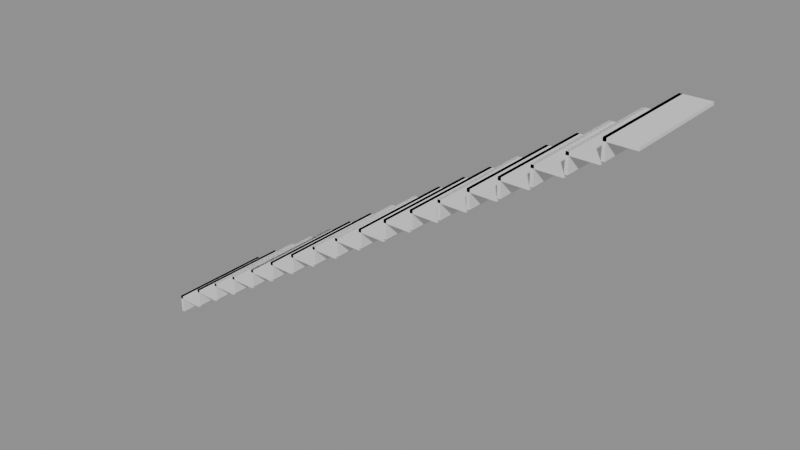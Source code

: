 # Source: e0155_after.blend  (saved by Blender 5.2.44; exported with 4.5.12 LTS)
import bpy
from mathutils import Matrix  # noqa: F401  (used for matrix-valued properties, if any)

bpy.ops.wm.read_factory_settings(use_empty=True)
scene = bpy.context.scene
scene.name = 'Scene'

# ---- materials (node trees are filled in below, after node groups)
mat_hormigon = bpy.data.materials.new('Hormigon')

# ---- material node trees
mat_hormigon.use_nodes = True; mat_hormigon.node_tree.nodes.clear()
_N = mat_hormigon.node_tree.nodes; _L = mat_hormigon.node_tree.links
n0 = _N.new('ShaderNodeBsdfPrincipled'); n0.name = 'Principled BSDF'; n0.location = (-200, 100)
n0.inputs[3].default_value = 1.45
n0.inputs[10].default_value = 0.005
n1 = _N.new('ShaderNodeOutputMaterial'); n1.name = 'Material Output'; n1.location = (200, 100)
_L.new(n0.outputs[0], n1.inputs[0])
n1.is_active_output = True

# ---- meshes
me_escalerahormigon_huella_1_mesh = bpy.data.meshes.new('EscaleraHormigon_Huella_1_mesh')
me_escalerahormigon_huella_1_mesh.from_pydata([(0.0, 0.0, 0.0), (0.28, 0.0, 0.0), (0.28, 1.1, 0.0), (0.0, 1.1, 0.0), (0.0, 0.0, 0.03), (0.28, 0.0, 0.03), (0.28, 1.1, 0.03), (0.0, 1.1, 0.03)], [], [(0, 1, 2, 3), (4, 5, 6, 7), (0, 1, 5, 4), (1, 2, 6, 5), (2, 3, 7, 6), (3, 0, 4, 7)])
me_escalerahormigon_huella_1_mesh.materials.append(mat_hormigon)
me_escalerahormigon_huella_1_mesh.update()
me_escalerahormigon_ch_1_mesh = bpy.data.meshes.new('EscaleraHormigon_CH_1_mesh')
me_escalerahormigon_ch_1_mesh.from_pydata([(0.0, 0.0, 0.0), (0.03, 0.0, 0.0), (0.03, 1.1, 0.0), (0.0, 1.1, 0.0), (0.0, 0.0, 0.18), (0.03, 0.0, 0.18), (0.03, 1.1, 0.18), (0.0, 1.1, 0.18)], [], [(0, 1, 2, 3), (4, 5, 6, 7), (0, 1, 5, 4), (1, 2, 6, 5), (2, 3, 7, 6), (3, 0, 4, 7)])
me_escalerahormigon_ch_1_mesh.materials.append(mat_hormigon)
me_escalerahormigon_ch_1_mesh.update()
me_escalerahormigon_huella_2_mesh = bpy.data.meshes.new('EscaleraHormigon_Huella_2_mesh')
me_escalerahormigon_huella_2_mesh.from_pydata([(0.0, 0.0, 0.0), (0.28, 0.0, 0.0), (0.28, 1.1, 0.0), (0.0, 1.1, 0.0), (0.0, 0.0, 0.03), (0.28, 0.0, 0.03), (0.28, 1.1, 0.03), (0.0, 1.1, 0.03)], [], [(0, 1, 2, 3), (4, 5, 6, 7), (0, 1, 5, 4), (1, 2, 6, 5), (2, 3, 7, 6), (3, 0, 4, 7)])
me_escalerahormigon_huella_2_mesh.materials.append(mat_hormigon)
me_escalerahormigon_huella_2_mesh.update()
me_escalerahormigon_ch_2_mesh = bpy.data.meshes.new('EscaleraHormigon_CH_2_mesh')
me_escalerahormigon_ch_2_mesh.from_pydata([(0.0, 0.0, 0.0), (0.03, 0.0, 0.0), (0.03, 1.1, 0.0), (0.0, 1.1, 0.0), (0.0, 0.0, 0.18), (0.03, 0.0, 0.18), (0.03, 1.1, 0.18), (0.0, 1.1, 0.18)], [], [(0, 1, 2, 3), (4, 5, 6, 7), (0, 1, 5, 4), (1, 2, 6, 5), (2, 3, 7, 6), (3, 0, 4, 7)])
me_escalerahormigon_ch_2_mesh.materials.append(mat_hormigon)
me_escalerahormigon_ch_2_mesh.update()
me_escalerahormigon_huella_3_mesh = bpy.data.meshes.new('EscaleraHormigon_Huella_3_mesh')
me_escalerahormigon_huella_3_mesh.from_pydata([(0.0, 0.0, 0.0), (0.28, 0.0, 0.0), (0.28, 1.1, 0.0), (0.0, 1.1, 0.0), (0.0, 0.0, 0.03), (0.28, 0.0, 0.03), (0.28, 1.1, 0.03), (0.0, 1.1, 0.03)], [], [(0, 1, 2, 3), (4, 5, 6, 7), (0, 1, 5, 4), (1, 2, 6, 5), (2, 3, 7, 6), (3, 0, 4, 7)])
me_escalerahormigon_huella_3_mesh.materials.append(mat_hormigon)
me_escalerahormigon_huella_3_mesh.update()
me_escalerahormigon_ch_3_mesh = bpy.data.meshes.new('EscaleraHormigon_CH_3_mesh')
me_escalerahormigon_ch_3_mesh.from_pydata([(0.0, 0.0, 0.0), (0.03, 0.0, 0.0), (0.03, 1.1, 0.0), (0.0, 1.1, 0.0), (0.0, 0.0, 0.18), (0.03, 0.0, 0.18), (0.03, 1.1, 0.18), (0.0, 1.1, 0.18)], [], [(0, 1, 2, 3), (4, 5, 6, 7), (0, 1, 5, 4), (1, 2, 6, 5), (2, 3, 7, 6), (3, 0, 4, 7)])
me_escalerahormigon_ch_3_mesh.materials.append(mat_hormigon)
me_escalerahormigon_ch_3_mesh.update()
me_escalerahormigon_huella_4_mesh = bpy.data.meshes.new('EscaleraHormigon_Huella_4_mesh')
me_escalerahormigon_huella_4_mesh.from_pydata([(0.0, 0.0, 0.0), (0.28, 0.0, 0.0), (0.28, 1.1, 0.0), (0.0, 1.1, 0.0), (0.0, 0.0, 0.03), (0.28, 0.0, 0.03), (0.28, 1.1, 0.03), (0.0, 1.1, 0.03)], [], [(0, 1, 2, 3), (4, 5, 6, 7), (0, 1, 5, 4), (1, 2, 6, 5), (2, 3, 7, 6), (3, 0, 4, 7)])
me_escalerahormigon_huella_4_mesh.materials.append(mat_hormigon)
me_escalerahormigon_huella_4_mesh.update()
me_escalerahormigon_ch_4_mesh = bpy.data.meshes.new('EscaleraHormigon_CH_4_mesh')
me_escalerahormigon_ch_4_mesh.from_pydata([(0.0, 0.0, 0.0), (0.03, 0.0, 0.0), (0.03, 1.1, 0.0), (0.0, 1.1, 0.0), (0.0, 0.0, 0.18), (0.03, 0.0, 0.18), (0.03, 1.1, 0.18), (0.0, 1.1, 0.18)], [], [(0, 1, 2, 3), (4, 5, 6, 7), (0, 1, 5, 4), (1, 2, 6, 5), (2, 3, 7, 6), (3, 0, 4, 7)])
me_escalerahormigon_ch_4_mesh.materials.append(mat_hormigon)
me_escalerahormigon_ch_4_mesh.update()
me_escalerahormigon_huella_5_mesh = bpy.data.meshes.new('EscaleraHormigon_Huella_5_mesh')
me_escalerahormigon_huella_5_mesh.from_pydata([(0.0, 0.0, 0.0), (0.28, 0.0, 0.0), (0.28, 1.1, 0.0), (0.0, 1.1, 0.0), (0.0, 0.0, 0.03), (0.28, 0.0, 0.03), (0.28, 1.1, 0.03), (0.0, 1.1, 0.03)], [], [(0, 1, 2, 3), (4, 5, 6, 7), (0, 1, 5, 4), (1, 2, 6, 5), (2, 3, 7, 6), (3, 0, 4, 7)])
me_escalerahormigon_huella_5_mesh.materials.append(mat_hormigon)
me_escalerahormigon_huella_5_mesh.update()
me_escalerahormigon_ch_5_mesh = bpy.data.meshes.new('EscaleraHormigon_CH_5_mesh')
me_escalerahormigon_ch_5_mesh.from_pydata([(0.0, 0.0, 0.0), (0.03, 0.0, 0.0), (0.03, 1.1, 0.0), (0.0, 1.1, 0.0), (0.0, 0.0, 0.18), (0.03, 0.0, 0.18), (0.03, 1.1, 0.18), (0.0, 1.1, 0.18)], [], [(0, 1, 2, 3), (4, 5, 6, 7), (0, 1, 5, 4), (1, 2, 6, 5), (2, 3, 7, 6), (3, 0, 4, 7)])
me_escalerahormigon_ch_5_mesh.materials.append(mat_hormigon)
me_escalerahormigon_ch_5_mesh.update()
me_escalerahormigon_huella_6_mesh = bpy.data.meshes.new('EscaleraHormigon_Huella_6_mesh')
me_escalerahormigon_huella_6_mesh.from_pydata([(0.0, 0.0, 0.0), (0.28, 0.0, 0.0), (0.28, 1.1, 0.0), (0.0, 1.1, 0.0), (0.0, 0.0, 0.03), (0.28, 0.0, 0.03), (0.28, 1.1, 0.03), (0.0, 1.1, 0.03)], [], [(0, 1, 2, 3), (4, 5, 6, 7), (0, 1, 5, 4), (1, 2, 6, 5), (2, 3, 7, 6), (3, 0, 4, 7)])
me_escalerahormigon_huella_6_mesh.materials.append(mat_hormigon)
me_escalerahormigon_huella_6_mesh.update()
me_escalerahormigon_ch_6_mesh = bpy.data.meshes.new('EscaleraHormigon_CH_6_mesh')
me_escalerahormigon_ch_6_mesh.from_pydata([(0.0, 0.0, 0.0), (0.03, 0.0, 0.0), (0.03, 1.1, 0.0), (0.0, 1.1, 0.0), (0.0, 0.0, 0.18), (0.03, 0.0, 0.18), (0.03, 1.1, 0.18), (0.0, 1.1, 0.18)], [], [(0, 1, 2, 3), (4, 5, 6, 7), (0, 1, 5, 4), (1, 2, 6, 5), (2, 3, 7, 6), (3, 0, 4, 7)])
me_escalerahormigon_ch_6_mesh.materials.append(mat_hormigon)
me_escalerahormigon_ch_6_mesh.update()
me_escalerahormigon_huella_7_mesh = bpy.data.meshes.new('EscaleraHormigon_Huella_7_mesh')
me_escalerahormigon_huella_7_mesh.from_pydata([(0.0, 0.0, 0.0), (0.28, 0.0, 0.0), (0.28, 1.1, 0.0), (0.0, 1.1, 0.0), (0.0, 0.0, 0.03), (0.28, 0.0, 0.03), (0.28, 1.1, 0.03), (0.0, 1.1, 0.03)], [], [(0, 1, 2, 3), (4, 5, 6, 7), (0, 1, 5, 4), (1, 2, 6, 5), (2, 3, 7, 6), (3, 0, 4, 7)])
me_escalerahormigon_huella_7_mesh.materials.append(mat_hormigon)
me_escalerahormigon_huella_7_mesh.update()
me_escalerahormigon_ch_7_mesh = bpy.data.meshes.new('EscaleraHormigon_CH_7_mesh')
me_escalerahormigon_ch_7_mesh.from_pydata([(0.0, 0.0, 0.0), (0.03, 0.0, 0.0), (0.03, 1.1, 0.0), (0.0, 1.1, 0.0), (0.0, 0.0, 0.18), (0.03, 0.0, 0.18), (0.03, 1.1, 0.18), (0.0, 1.1, 0.18)], [], [(0, 1, 2, 3), (4, 5, 6, 7), (0, 1, 5, 4), (1, 2, 6, 5), (2, 3, 7, 6), (3, 0, 4, 7)])
me_escalerahormigon_ch_7_mesh.materials.append(mat_hormigon)
me_escalerahormigon_ch_7_mesh.update()
me_escalerahormigon_huella_8_mesh = bpy.data.meshes.new('EscaleraHormigon_Huella_8_mesh')
me_escalerahormigon_huella_8_mesh.from_pydata([(0.0, 0.0, 0.0), (0.28, 0.0, 0.0), (0.28, 1.1, 0.0), (0.0, 1.1, 0.0), (0.0, 0.0, 0.03), (0.28, 0.0, 0.03), (0.28, 1.1, 0.03), (0.0, 1.1, 0.03)], [], [(0, 1, 2, 3), (4, 5, 6, 7), (0, 1, 5, 4), (1, 2, 6, 5), (2, 3, 7, 6), (3, 0, 4, 7)])
me_escalerahormigon_huella_8_mesh.materials.append(mat_hormigon)
me_escalerahormigon_huella_8_mesh.update()
me_escalerahormigon_ch_8_mesh = bpy.data.meshes.new('EscaleraHormigon_CH_8_mesh')
me_escalerahormigon_ch_8_mesh.from_pydata([(0.0, 0.0, 0.0), (0.03, 0.0, 0.0), (0.03, 1.1, 0.0), (0.0, 1.1, 0.0), (0.0, 0.0, 0.18), (0.03, 0.0, 0.18), (0.03, 1.1, 0.18), (0.0, 1.1, 0.18)], [], [(0, 1, 2, 3), (4, 5, 6, 7), (0, 1, 5, 4), (1, 2, 6, 5), (2, 3, 7, 6), (3, 0, 4, 7)])
me_escalerahormigon_ch_8_mesh.materials.append(mat_hormigon)
me_escalerahormigon_ch_8_mesh.update()
me_escalerahormigon_huella_9_mesh = bpy.data.meshes.new('EscaleraHormigon_Huella_9_mesh')
me_escalerahormigon_huella_9_mesh.from_pydata([(0.0, 0.0, 0.0), (0.28, 0.0, 0.0), (0.28, 1.1, 0.0), (0.0, 1.1, 0.0), (0.0, 0.0, 0.03), (0.28, 0.0, 0.03), (0.28, 1.1, 0.03), (0.0, 1.1, 0.03)], [], [(0, 1, 2, 3), (4, 5, 6, 7), (0, 1, 5, 4), (1, 2, 6, 5), (2, 3, 7, 6), (3, 0, 4, 7)])
me_escalerahormigon_huella_9_mesh.materials.append(mat_hormigon)
me_escalerahormigon_huella_9_mesh.update()
me_escalerahormigon_ch_9_mesh = bpy.data.meshes.new('EscaleraHormigon_CH_9_mesh')
me_escalerahormigon_ch_9_mesh.from_pydata([(0.0, 0.0, 0.0), (0.03, 0.0, 0.0), (0.03, 1.1, 0.0), (0.0, 1.1, 0.0), (0.0, 0.0, 0.18), (0.03, 0.0, 0.18), (0.03, 1.1, 0.18), (0.0, 1.1, 0.18)], [], [(0, 1, 2, 3), (4, 5, 6, 7), (0, 1, 5, 4), (1, 2, 6, 5), (2, 3, 7, 6), (3, 0, 4, 7)])
me_escalerahormigon_ch_9_mesh.materials.append(mat_hormigon)
me_escalerahormigon_ch_9_mesh.update()
me_escalerahormigon_huella_10_mesh = bpy.data.meshes.new('EscaleraHormigon_Huella_10_mesh')
me_escalerahormigon_huella_10_mesh.from_pydata([(0.0, 0.0, 0.0), (0.28, 0.0, 0.0), (0.28, 1.1, 0.0), (0.0, 1.1, 0.0), (0.0, 0.0, 0.03), (0.28, 0.0, 0.03), (0.28, 1.1, 0.03), (0.0, 1.1, 0.03)], [], [(0, 1, 2, 3), (4, 5, 6, 7), (0, 1, 5, 4), (1, 2, 6, 5), (2, 3, 7, 6), (3, 0, 4, 7)])
me_escalerahormigon_huella_10_mesh.materials.append(mat_hormigon)
me_escalerahormigon_huella_10_mesh.update()
me_escalerahormigon_ch_10_mesh = bpy.data.meshes.new('EscaleraHormigon_CH_10_mesh')
me_escalerahormigon_ch_10_mesh.from_pydata([(0.0, 0.0, 0.0), (0.03, 0.0, 0.0), (0.03, 1.1, 0.0), (0.0, 1.1, 0.0), (0.0, 0.0, 0.18), (0.03, 0.0, 0.18), (0.03, 1.1, 0.18), (0.0, 1.1, 0.18)], [], [(0, 1, 2, 3), (4, 5, 6, 7), (0, 1, 5, 4), (1, 2, 6, 5), (2, 3, 7, 6), (3, 0, 4, 7)])
me_escalerahormigon_ch_10_mesh.materials.append(mat_hormigon)
me_escalerahormigon_ch_10_mesh.update()
me_escalerahormigon_huella_11_mesh = bpy.data.meshes.new('EscaleraHormigon_Huella_11_mesh')
me_escalerahormigon_huella_11_mesh.from_pydata([(0.0, 0.0, 0.0), (0.28, 0.0, 0.0), (0.28, 1.1, 0.0), (0.0, 1.1, 0.0), (0.0, 0.0, 0.03), (0.28, 0.0, 0.03), (0.28, 1.1, 0.03), (0.0, 1.1, 0.03)], [], [(0, 1, 2, 3), (4, 5, 6, 7), (0, 1, 5, 4), (1, 2, 6, 5), (2, 3, 7, 6), (3, 0, 4, 7)])
me_escalerahormigon_huella_11_mesh.materials.append(mat_hormigon)
me_escalerahormigon_huella_11_mesh.update()
me_escalerahormigon_ch_11_mesh = bpy.data.meshes.new('EscaleraHormigon_CH_11_mesh')
me_escalerahormigon_ch_11_mesh.from_pydata([(0.0, 0.0, 0.0), (0.03, 0.0, 0.0), (0.03, 1.1, 0.0), (0.0, 1.1, 0.0), (0.0, 0.0, 0.18), (0.03, 0.0, 0.18), (0.03, 1.1, 0.18), (0.0, 1.1, 0.18)], [], [(0, 1, 2, 3), (4, 5, 6, 7), (0, 1, 5, 4), (1, 2, 6, 5), (2, 3, 7, 6), (3, 0, 4, 7)])
me_escalerahormigon_ch_11_mesh.materials.append(mat_hormigon)
me_escalerahormigon_ch_11_mesh.update()
me_escalerahormigon_huella_12_mesh = bpy.data.meshes.new('EscaleraHormigon_Huella_12_mesh')
me_escalerahormigon_huella_12_mesh.from_pydata([(0.0, 0.0, 0.0), (0.28, 0.0, 0.0), (0.28, 1.1, 0.0), (0.0, 1.1, 0.0), (0.0, 0.0, 0.03), (0.28, 0.0, 0.03), (0.28, 1.1, 0.03), (0.0, 1.1, 0.03)], [], [(0, 1, 2, 3), (4, 5, 6, 7), (0, 1, 5, 4), (1, 2, 6, 5), (2, 3, 7, 6), (3, 0, 4, 7)])
me_escalerahormigon_huella_12_mesh.materials.append(mat_hormigon)
me_escalerahormigon_huella_12_mesh.update()
me_escalerahormigon_ch_12_mesh = bpy.data.meshes.new('EscaleraHormigon_CH_12_mesh')
me_escalerahormigon_ch_12_mesh.from_pydata([(0.0, 0.0, 0.0), (0.03, 0.0, 0.0), (0.03, 1.1, 0.0), (0.0, 1.1, 0.0), (0.0, 0.0, 0.18), (0.03, 0.0, 0.18), (0.03, 1.1, 0.18), (0.0, 1.1, 0.18)], [], [(0, 1, 2, 3), (4, 5, 6, 7), (0, 1, 5, 4), (1, 2, 6, 5), (2, 3, 7, 6), (3, 0, 4, 7)])
me_escalerahormigon_ch_12_mesh.materials.append(mat_hormigon)
me_escalerahormigon_ch_12_mesh.update()
me_escalerahormigon_huella_13_mesh = bpy.data.meshes.new('EscaleraHormigon_Huella_13_mesh')
me_escalerahormigon_huella_13_mesh.from_pydata([(0.0, 0.0, 0.0), (0.28, 0.0, 0.0), (0.28, 1.1, 0.0), (0.0, 1.1, 0.0), (0.0, 0.0, 0.03), (0.28, 0.0, 0.03), (0.28, 1.1, 0.03), (0.0, 1.1, 0.03)], [], [(0, 1, 2, 3), (4, 5, 6, 7), (0, 1, 5, 4), (1, 2, 6, 5), (2, 3, 7, 6), (3, 0, 4, 7)])
me_escalerahormigon_huella_13_mesh.materials.append(mat_hormigon)
me_escalerahormigon_huella_13_mesh.update()
me_escalerahormigon_ch_13_mesh = bpy.data.meshes.new('EscaleraHormigon_CH_13_mesh')
me_escalerahormigon_ch_13_mesh.from_pydata([(0.0, 0.0, 0.0), (0.03, 0.0, 0.0), (0.03, 1.1, 0.0), (0.0, 1.1, 0.0), (0.0, 0.0, 0.18), (0.03, 0.0, 0.18), (0.03, 1.1, 0.18), (0.0, 1.1, 0.18)], [], [(0, 1, 2, 3), (4, 5, 6, 7), (0, 1, 5, 4), (1, 2, 6, 5), (2, 3, 7, 6), (3, 0, 4, 7)])
me_escalerahormigon_ch_13_mesh.materials.append(mat_hormigon)
me_escalerahormigon_ch_13_mesh.update()
me_escalerahormigon_huella_14_mesh = bpy.data.meshes.new('EscaleraHormigon_Huella_14_mesh')
me_escalerahormigon_huella_14_mesh.from_pydata([(0.0, 0.0, 0.0), (0.28, 0.0, 0.0), (0.28, 1.1, 0.0), (0.0, 1.1, 0.0), (0.0, 0.0, 0.03), (0.28, 0.0, 0.03), (0.28, 1.1, 0.03), (0.0, 1.1, 0.03)], [], [(0, 1, 2, 3), (4, 5, 6, 7), (0, 1, 5, 4), (1, 2, 6, 5), (2, 3, 7, 6), (3, 0, 4, 7)])
me_escalerahormigon_huella_14_mesh.materials.append(mat_hormigon)
me_escalerahormigon_huella_14_mesh.update()
me_escalerahormigon_ch_14_mesh = bpy.data.meshes.new('EscaleraHormigon_CH_14_mesh')
me_escalerahormigon_ch_14_mesh.from_pydata([(0.0, 0.0, 0.0), (0.03, 0.0, 0.0), (0.03, 1.1, 0.0), (0.0, 1.1, 0.0), (0.0, 0.0, 0.18), (0.03, 0.0, 0.18), (0.03, 1.1, 0.18), (0.0, 1.1, 0.18)], [], [(0, 1, 2, 3), (4, 5, 6, 7), (0, 1, 5, 4), (1, 2, 6, 5), (2, 3, 7, 6), (3, 0, 4, 7)])
me_escalerahormigon_ch_14_mesh.materials.append(mat_hormigon)
me_escalerahormigon_ch_14_mesh.update()
me_escalerahormigon_huella_15_mesh = bpy.data.meshes.new('EscaleraHormigon_Huella_15_mesh')
me_escalerahormigon_huella_15_mesh.from_pydata([(0.0, 0.0, 0.0), (0.28, 0.0, 0.0), (0.28, 1.1, 0.0), (0.0, 1.1, 0.0), (0.0, 0.0, 0.03), (0.28, 0.0, 0.03), (0.28, 1.1, 0.03), (0.0, 1.1, 0.03)], [], [(0, 1, 2, 3), (4, 5, 6, 7), (0, 1, 5, 4), (1, 2, 6, 5), (2, 3, 7, 6), (3, 0, 4, 7)])
me_escalerahormigon_huella_15_mesh.materials.append(mat_hormigon)
me_escalerahormigon_huella_15_mesh.update()
me_escalerahormigon_ch_15_mesh = bpy.data.meshes.new('EscaleraHormigon_CH_15_mesh')
me_escalerahormigon_ch_15_mesh.from_pydata([(0.0, 0.0, 0.0), (0.03, 0.0, 0.0), (0.03, 1.1, 0.0), (0.0, 1.1, 0.0), (0.0, 0.0, 0.18), (0.03, 0.0, 0.18), (0.03, 1.1, 0.18), (0.0, 1.1, 0.18)], [], [(0, 1, 2, 3), (4, 5, 6, 7), (0, 1, 5, 4), (1, 2, 6, 5), (2, 3, 7, 6), (3, 0, 4, 7)])
me_escalerahormigon_ch_15_mesh.materials.append(mat_hormigon)
me_escalerahormigon_ch_15_mesh.update()
me_escalerahormigon_huella_16_mesh = bpy.data.meshes.new('EscaleraHormigon_Huella_16_mesh')
me_escalerahormigon_huella_16_mesh.from_pydata([(0.0, 0.0, 0.0), (0.28, 0.0, 0.0), (0.28, 1.1, 0.0), (0.0, 1.1, 0.0), (0.0, 0.0, 0.03), (0.28, 0.0, 0.03), (0.28, 1.1, 0.03), (0.0, 1.1, 0.03)], [], [(0, 1, 2, 3), (4, 5, 6, 7), (0, 1, 5, 4), (1, 2, 6, 5), (2, 3, 7, 6), (3, 0, 4, 7)])
me_escalerahormigon_huella_16_mesh.materials.append(mat_hormigon)
me_escalerahormigon_huella_16_mesh.update()
me_escalerahormigon_ch_16_mesh = bpy.data.meshes.new('EscaleraHormigon_CH_16_mesh')
me_escalerahormigon_ch_16_mesh.from_pydata([(0.0, 0.0, 0.0), (0.03, 0.0, 0.0), (0.03, 1.1, 0.0), (0.0, 1.1, 0.0), (0.0, 0.0, 0.18), (0.03, 0.0, 0.18), (0.03, 1.1, 0.18), (0.0, 1.1, 0.18)], [], [(0, 1, 2, 3), (4, 5, 6, 7), (0, 1, 5, 4), (1, 2, 6, 5), (2, 3, 7, 6), (3, 0, 4, 7)])
me_escalerahormigon_ch_16_mesh.materials.append(mat_hormigon)
me_escalerahormigon_ch_16_mesh.update()
me_escalerahormigon_huella_17_mesh = bpy.data.meshes.new('EscaleraHormigon_Huella_17_mesh')
me_escalerahormigon_huella_17_mesh.from_pydata([(0.0, 0.0, 0.0), (0.28, 0.0, 0.0), (0.28, 1.1, 0.0), (0.0, 1.1, 0.0), (0.0, 0.0, 0.03), (0.28, 0.0, 0.03), (0.28, 1.1, 0.03), (0.0, 1.1, 0.03)], [], [(0, 1, 2, 3), (4, 5, 6, 7), (0, 1, 5, 4), (1, 2, 6, 5), (2, 3, 7, 6), (3, 0, 4, 7)])
me_escalerahormigon_huella_17_mesh.materials.append(mat_hormigon)
me_escalerahormigon_huella_17_mesh.update()
me_escalerahormigon_ch_17_mesh = bpy.data.meshes.new('EscaleraHormigon_CH_17_mesh')
me_escalerahormigon_ch_17_mesh.from_pydata([(0.0, 0.0, 0.0), (0.03, 0.0, 0.0), (0.03, 1.1, 0.0), (0.0, 1.1, 0.0), (0.0, 0.0, 0.18), (0.03, 0.0, 0.18), (0.03, 1.1, 0.18), (0.0, 1.1, 0.18)], [], [(0, 1, 2, 3), (4, 5, 6, 7), (0, 1, 5, 4), (1, 2, 6, 5), (2, 3, 7, 6), (3, 0, 4, 7)])
me_escalerahormigon_ch_17_mesh.materials.append(mat_hormigon)
me_escalerahormigon_ch_17_mesh.update()
me_escalerahormigon_huella_18_mesh = bpy.data.meshes.new('EscaleraHormigon_Huella_18_mesh')
me_escalerahormigon_huella_18_mesh.from_pydata([(0.0, 0.0, 0.0), (0.28, 0.0, 0.0), (0.28, 1.1, 0.0), (0.0, 1.1, 0.0), (0.0, 0.0, 0.03), (0.28, 0.0, 0.03), (0.28, 1.1, 0.03), (0.0, 1.1, 0.03)], [], [(0, 1, 2, 3), (4, 5, 6, 7), (0, 1, 5, 4), (1, 2, 6, 5), (2, 3, 7, 6), (3, 0, 4, 7)])
me_escalerahormigon_huella_18_mesh.materials.append(mat_hormigon)
me_escalerahormigon_huella_18_mesh.update()
me_escalerahormigon_ch_18_mesh = bpy.data.meshes.new('EscaleraHormigon_CH_18_mesh')
me_escalerahormigon_ch_18_mesh.from_pydata([(0.0, 0.0, 0.0), (0.03, 0.0, 0.0), (0.03, 1.1, 0.0), (0.0, 1.1, 0.0), (0.0, 0.0, 0.18), (0.03, 0.0, 0.18), (0.03, 1.1, 0.18), (0.0, 1.1, 0.18)], [], [(0, 1, 2, 3), (4, 5, 6, 7), (0, 1, 5, 4), (1, 2, 6, 5), (2, 3, 7, 6), (3, 0, 4, 7)])
me_escalerahormigon_ch_18_mesh.materials.append(mat_hormigon)
me_escalerahormigon_ch_18_mesh.update()

# ---- objects
ob_escalerahormigon = bpy.data.objects.new('EscaleraHormigon', None)
ob_escalerahormigon_huella_1 = bpy.data.objects.new('EscaleraHormigon_Huella_1', me_escalerahormigon_huella_1_mesh)
ob_escalerahormigon_ch_1 = bpy.data.objects.new('EscaleraHormigon_CH_1', me_escalerahormigon_ch_1_mesh)
ob_escalerahormigon_huella_2 = bpy.data.objects.new('EscaleraHormigon_Huella_2', me_escalerahormigon_huella_2_mesh)
ob_escalerahormigon_ch_2 = bpy.data.objects.new('EscaleraHormigon_CH_2', me_escalerahormigon_ch_2_mesh)
ob_escalerahormigon_huella_3 = bpy.data.objects.new('EscaleraHormigon_Huella_3', me_escalerahormigon_huella_3_mesh)
ob_escalerahormigon_ch_3 = bpy.data.objects.new('EscaleraHormigon_CH_3', me_escalerahormigon_ch_3_mesh)
ob_escalerahormigon_huella_4 = bpy.data.objects.new('EscaleraHormigon_Huella_4', me_escalerahormigon_huella_4_mesh)
ob_escalerahormigon_ch_4 = bpy.data.objects.new('EscaleraHormigon_CH_4', me_escalerahormigon_ch_4_mesh)
ob_escalerahormigon_huella_5 = bpy.data.objects.new('EscaleraHormigon_Huella_5', me_escalerahormigon_huella_5_mesh)
ob_escalerahormigon_ch_5 = bpy.data.objects.new('EscaleraHormigon_CH_5', me_escalerahormigon_ch_5_mesh)
ob_escalerahormigon_huella_6 = bpy.data.objects.new('EscaleraHormigon_Huella_6', me_escalerahormigon_huella_6_mesh)
ob_escalerahormigon_ch_6 = bpy.data.objects.new('EscaleraHormigon_CH_6', me_escalerahormigon_ch_6_mesh)
ob_escalerahormigon_huella_7 = bpy.data.objects.new('EscaleraHormigon_Huella_7', me_escalerahormigon_huella_7_mesh)
ob_escalerahormigon_ch_7 = bpy.data.objects.new('EscaleraHormigon_CH_7', me_escalerahormigon_ch_7_mesh)
ob_escalerahormigon_huella_8 = bpy.data.objects.new('EscaleraHormigon_Huella_8', me_escalerahormigon_huella_8_mesh)
ob_escalerahormigon_ch_8 = bpy.data.objects.new('EscaleraHormigon_CH_8', me_escalerahormigon_ch_8_mesh)
ob_escalerahormigon_huella_9 = bpy.data.objects.new('EscaleraHormigon_Huella_9', me_escalerahormigon_huella_9_mesh)
ob_escalerahormigon_ch_9 = bpy.data.objects.new('EscaleraHormigon_CH_9', me_escalerahormigon_ch_9_mesh)
ob_escalerahormigon_huella_10 = bpy.data.objects.new('EscaleraHormigon_Huella_10', me_escalerahormigon_huella_10_mesh)
ob_escalerahormigon_ch_10 = bpy.data.objects.new('EscaleraHormigon_CH_10', me_escalerahormigon_ch_10_mesh)
ob_escalerahormigon_huella_11 = bpy.data.objects.new('EscaleraHormigon_Huella_11', me_escalerahormigon_huella_11_mesh)
ob_escalerahormigon_ch_11 = bpy.data.objects.new('EscaleraHormigon_CH_11', me_escalerahormigon_ch_11_mesh)
ob_escalerahormigon_huella_12 = bpy.data.objects.new('EscaleraHormigon_Huella_12', me_escalerahormigon_huella_12_mesh)
ob_escalerahormigon_ch_12 = bpy.data.objects.new('EscaleraHormigon_CH_12', me_escalerahormigon_ch_12_mesh)
ob_escalerahormigon_huella_13 = bpy.data.objects.new('EscaleraHormigon_Huella_13', me_escalerahormigon_huella_13_mesh)
ob_escalerahormigon_ch_13 = bpy.data.objects.new('EscaleraHormigon_CH_13', me_escalerahormigon_ch_13_mesh)
ob_escalerahormigon_huella_14 = bpy.data.objects.new('EscaleraHormigon_Huella_14', me_escalerahormigon_huella_14_mesh)
ob_escalerahormigon_ch_14 = bpy.data.objects.new('EscaleraHormigon_CH_14', me_escalerahormigon_ch_14_mesh)
ob_escalerahormigon_huella_15 = bpy.data.objects.new('EscaleraHormigon_Huella_15', me_escalerahormigon_huella_15_mesh)
ob_escalerahormigon_ch_15 = bpy.data.objects.new('EscaleraHormigon_CH_15', me_escalerahormigon_ch_15_mesh)
ob_escalerahormigon_huella_16 = bpy.data.objects.new('EscaleraHormigon_Huella_16', me_escalerahormigon_huella_16_mesh)
ob_escalerahormigon_ch_16 = bpy.data.objects.new('EscaleraHormigon_CH_16', me_escalerahormigon_ch_16_mesh)
ob_escalerahormigon_huella_17 = bpy.data.objects.new('EscaleraHormigon_Huella_17', me_escalerahormigon_huella_17_mesh)
ob_escalerahormigon_ch_17 = bpy.data.objects.new('EscaleraHormigon_CH_17', me_escalerahormigon_ch_17_mesh)
ob_escalerahormigon_huella_18 = bpy.data.objects.new('EscaleraHormigon_Huella_18', me_escalerahormigon_huella_18_mesh)
ob_escalerahormigon_ch_18 = bpy.data.objects.new('EscaleraHormigon_CH_18', me_escalerahormigon_ch_18_mesh)

# ---- transforms, parenting, visibility, modifiers, constraints
ob_escalerahormigon.location = (0.0, 0.0, 0.0)
ob_escalerahormigon.empty_display_type = 'ARROWS'
ob_escalerahormigon_huella_1.parent = ob_escalerahormigon
ob_escalerahormigon_huella_1.location = (0.0, 0.0, 0.15)
ob_escalerahormigon_ch_1.parent = ob_escalerahormigon
ob_escalerahormigon_ch_1.location = (0.0, 0.0, 0.0)
ob_escalerahormigon_huella_2.parent = ob_escalerahormigon
ob_escalerahormigon_huella_2.location = (0.28, 0.0, 0.33)
ob_escalerahormigon_ch_2.parent = ob_escalerahormigon
ob_escalerahormigon_ch_2.location = (0.28, 0.0, 0.18)
ob_escalerahormigon_huella_3.parent = ob_escalerahormigon
ob_escalerahormigon_huella_3.location = (0.56, 0.0, 0.51)
ob_escalerahormigon_ch_3.parent = ob_escalerahormigon
ob_escalerahormigon_ch_3.location = (0.56, 0.0, 0.36)
ob_escalerahormigon_huella_4.parent = ob_escalerahormigon
ob_escalerahormigon_huella_4.location = (0.84, 0.0, 0.69)
ob_escalerahormigon_ch_4.parent = ob_escalerahormigon
ob_escalerahormigon_ch_4.location = (0.84, 0.0, 0.54)
ob_escalerahormigon_huella_5.parent = ob_escalerahormigon
ob_escalerahormigon_huella_5.location = (1.12, 0.0, 0.87)
ob_escalerahormigon_ch_5.parent = ob_escalerahormigon
ob_escalerahormigon_ch_5.location = (1.12, 0.0, 0.72)
ob_escalerahormigon_huella_6.parent = ob_escalerahormigon
ob_escalerahormigon_huella_6.location = (1.4, 0.0, 1.05)
ob_escalerahormigon_ch_6.parent = ob_escalerahormigon
ob_escalerahormigon_ch_6.location = (1.4, 0.0, 0.9)
ob_escalerahormigon_huella_7.parent = ob_escalerahormigon
ob_escalerahormigon_huella_7.location = (1.68, 0.0, 1.23)
ob_escalerahormigon_ch_7.parent = ob_escalerahormigon
ob_escalerahormigon_ch_7.location = (1.68, 0.0, 1.08)
ob_escalerahormigon_huella_8.parent = ob_escalerahormigon
ob_escalerahormigon_huella_8.location = (1.96, 0.0, 1.41)
ob_escalerahormigon_ch_8.parent = ob_escalerahormigon
ob_escalerahormigon_ch_8.location = (1.96, 0.0, 1.26)
ob_escalerahormigon_huella_9.parent = ob_escalerahormigon
ob_escalerahormigon_huella_9.location = (2.24, 0.0, 1.59)
ob_escalerahormigon_ch_9.parent = ob_escalerahormigon
ob_escalerahormigon_ch_9.location = (2.24, 0.0, 1.44)
ob_escalerahormigon_huella_10.parent = ob_escalerahormigon
ob_escalerahormigon_huella_10.location = (2.52, 0.0, 1.77)
ob_escalerahormigon_ch_10.parent = ob_escalerahormigon
ob_escalerahormigon_ch_10.location = (2.52, 0.0, 1.62)
ob_escalerahormigon_huella_11.parent = ob_escalerahormigon
ob_escalerahormigon_huella_11.location = (2.8, 0.0, 1.95)
ob_escalerahormigon_ch_11.parent = ob_escalerahormigon
ob_escalerahormigon_ch_11.location = (2.8, 0.0, 1.8)
ob_escalerahormigon_huella_12.parent = ob_escalerahormigon
ob_escalerahormigon_huella_12.location = (3.08, 0.0, 2.13)
ob_escalerahormigon_ch_12.parent = ob_escalerahormigon
ob_escalerahormigon_ch_12.location = (3.08, 0.0, 1.98)
ob_escalerahormigon_huella_13.parent = ob_escalerahormigon
ob_escalerahormigon_huella_13.location = (3.36, 0.0, 2.31)
ob_escalerahormigon_ch_13.parent = ob_escalerahormigon
ob_escalerahormigon_ch_13.location = (3.36, 0.0, 2.16)
ob_escalerahormigon_huella_14.parent = ob_escalerahormigon
ob_escalerahormigon_huella_14.location = (3.64, 0.0, 2.49)
ob_escalerahormigon_ch_14.parent = ob_escalerahormigon
ob_escalerahormigon_ch_14.location = (3.64, 0.0, 2.34)
ob_escalerahormigon_huella_15.parent = ob_escalerahormigon
ob_escalerahormigon_huella_15.location = (3.92, 0.0, 2.67)
ob_escalerahormigon_ch_15.parent = ob_escalerahormigon
ob_escalerahormigon_ch_15.location = (3.92, 0.0, 2.52)
ob_escalerahormigon_huella_16.parent = ob_escalerahormigon
ob_escalerahormigon_huella_16.location = (4.2, 0.0, 2.85)
ob_escalerahormigon_ch_16.parent = ob_escalerahormigon
ob_escalerahormigon_ch_16.location = (4.2, 0.0, 2.7)
ob_escalerahormigon_huella_17.parent = ob_escalerahormigon
ob_escalerahormigon_huella_17.location = (4.48, 0.0, 3.03)
ob_escalerahormigon_ch_17.parent = ob_escalerahormigon
ob_escalerahormigon_ch_17.location = (4.48, 0.0, 2.88)
ob_escalerahormigon_huella_18.parent = ob_escalerahormigon
ob_escalerahormigon_huella_18.location = (4.76, 0.0, 3.21)
ob_escalerahormigon_ch_18.parent = ob_escalerahormigon
ob_escalerahormigon_ch_18.location = (4.76, 0.0, 3.06)

# ---- collection membership
scene.collection.objects.link(ob_escalerahormigon)
scene.collection.objects.link(ob_escalerahormigon_huella_1)
scene.collection.objects.link(ob_escalerahormigon_ch_1)
scene.collection.objects.link(ob_escalerahormigon_huella_2)
scene.collection.objects.link(ob_escalerahormigon_ch_2)
scene.collection.objects.link(ob_escalerahormigon_huella_3)
scene.collection.objects.link(ob_escalerahormigon_ch_3)
scene.collection.objects.link(ob_escalerahormigon_huella_4)
scene.collection.objects.link(ob_escalerahormigon_ch_4)
scene.collection.objects.link(ob_escalerahormigon_huella_5)
scene.collection.objects.link(ob_escalerahormigon_ch_5)
scene.collection.objects.link(ob_escalerahormigon_huella_6)
scene.collection.objects.link(ob_escalerahormigon_ch_6)
scene.collection.objects.link(ob_escalerahormigon_huella_7)
scene.collection.objects.link(ob_escalerahormigon_ch_7)
scene.collection.objects.link(ob_escalerahormigon_huella_8)
scene.collection.objects.link(ob_escalerahormigon_ch_8)
scene.collection.objects.link(ob_escalerahormigon_huella_9)
scene.collection.objects.link(ob_escalerahormigon_ch_9)
scene.collection.objects.link(ob_escalerahormigon_huella_10)
scene.collection.objects.link(ob_escalerahormigon_ch_10)
scene.collection.objects.link(ob_escalerahormigon_huella_11)
scene.collection.objects.link(ob_escalerahormigon_ch_11)
scene.collection.objects.link(ob_escalerahormigon_huella_12)
scene.collection.objects.link(ob_escalerahormigon_ch_12)
scene.collection.objects.link(ob_escalerahormigon_huella_13)
scene.collection.objects.link(ob_escalerahormigon_ch_13)
scene.collection.objects.link(ob_escalerahormigon_huella_14)
scene.collection.objects.link(ob_escalerahormigon_ch_14)
scene.collection.objects.link(ob_escalerahormigon_huella_15)
scene.collection.objects.link(ob_escalerahormigon_ch_15)
scene.collection.objects.link(ob_escalerahormigon_huella_16)
scene.collection.objects.link(ob_escalerahormigon_ch_16)
scene.collection.objects.link(ob_escalerahormigon_huella_17)
scene.collection.objects.link(ob_escalerahormigon_ch_17)
scene.collection.objects.link(ob_escalerahormigon_huella_18)
scene.collection.objects.link(ob_escalerahormigon_ch_18)

# ---- scene / render settings (as saved in the file)
scene.frame_start = 1; scene.frame_end = 250; scene.frame_set(1)
scene.render.engine = 'BLENDER_EEVEE_NEXT'
scene.render.bake_bias = 0.0
scene.render.bake_samples = 0
scene.render.compositor_device = 'GPU'
scene.eevee.use_volume_custom_range = False
scene.eevee.fast_gi_thickness_near = 0.1
scene.eevee.fast_gi_thickness_far = 0.0
scene.eevee.ray_tracing_options.screen_trace_thickness = 0.1
bpy.context.view_layer.update()

# ---- added for rendering (the .blend has no active camera and no usable light): camera, sun + grey world if the file has none
cam_auto = bpy.data.cameras.new('AutoCamera')
cam_auto.lens = 50.0
cam_auto.sensor_width = 36.0
cam_auto.clip_end = 1000.0
ob_auto_camera = bpy.data.objects.new('AutoCamera', cam_auto)
scene.collection.objects.link(ob_auto_camera)
ob_auto_camera.location = (8.15622, -6.21347, 6.12898)
ob_auto_camera.rotation_euler = (1.09748, -7.21219e-08, 0.694738)
scene.camera = ob_auto_camera
light_auto_sun = bpy.data.lights.new('AutoSun', 'SUN')
light_auto_sun.energy = 3.0
light_auto_sun.angle = 0.0523599
ob_auto_sun = bpy.data.objects.new('AutoSun', light_auto_sun)
scene.collection.objects.link(ob_auto_sun)
ob_auto_sun.rotation_euler = (0.872665, 0.174533, 0.523599)
if scene.world is None:
    world_auto = bpy.data.worlds.new('AutoWorld')
    world_auto.color = (0.3, 0.3, 0.3)
    scene.world = world_auto
bpy.context.view_layer.update()
